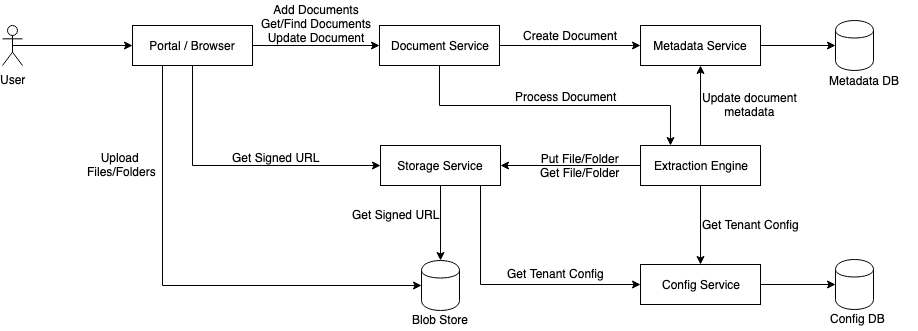

The diagram above was exported from draw.io. Its source (the exported page's mxGraphModel, read from the mxfile embedded in the PNG):
<mxGraphModel dx="1972" dy="1409" grid="1" gridSize="10" guides="1" tooltips="1" connect="1" arrows="1" fold="1" page="0" pageScale="1" pageWidth="827" pageHeight="1169" math="0" shadow="0">
  <root>
    <mxCell id="0Y19aruFcLRPdG3rlqkY-0" />
    <mxCell id="0Y19aruFcLRPdG3rlqkY-1" parent="0Y19aruFcLRPdG3rlqkY-0" />
    <mxCell id="0Y19aruFcLRPdG3rlqkY-2" style="edgeStyle=orthogonalEdgeStyle;rounded=0;orthogonalLoop=1;jettySize=auto;html=1;exitX=0.5;exitY=0.5;exitDx=0;exitDy=0;exitPerimeter=0;entryX=0;entryY=0.5;entryDx=0;entryDy=0;" edge="1" parent="0Y19aruFcLRPdG3rlqkY-1" source="0Y19aruFcLRPdG3rlqkY-3" target="0Y19aruFcLRPdG3rlqkY-7">
      <mxGeometry relative="1" as="geometry" />
    </mxCell>
    <mxCell id="0Y19aruFcLRPdG3rlqkY-3" value="User" style="shape=umlActor;verticalLabelPosition=bottom;labelBackgroundColor=#ffffff;verticalAlign=top;html=1;outlineConnect=0;" vertex="1" parent="0Y19aruFcLRPdG3rlqkY-1">
      <mxGeometry x="-438" y="-560" width="20" height="40" as="geometry" />
    </mxCell>
    <mxCell id="0Y19aruFcLRPdG3rlqkY-4" style="edgeStyle=orthogonalEdgeStyle;rounded=0;orthogonalLoop=1;jettySize=auto;html=1;exitX=0.25;exitY=1;exitDx=0;exitDy=0;entryX=0;entryY=0.5;entryDx=0;entryDy=0;" edge="1" parent="0Y19aruFcLRPdG3rlqkY-1" source="0Y19aruFcLRPdG3rlqkY-7" target="0Y19aruFcLRPdG3rlqkY-20">
      <mxGeometry relative="1" as="geometry" />
    </mxCell>
    <mxCell id="0Y19aruFcLRPdG3rlqkY-5" style="edgeStyle=orthogonalEdgeStyle;rounded=0;orthogonalLoop=1;jettySize=auto;html=1;exitX=0.5;exitY=1;exitDx=0;exitDy=0;entryX=0;entryY=0.5;entryDx=0;entryDy=0;horizontal=0;" edge="1" parent="0Y19aruFcLRPdG3rlqkY-1" source="0Y19aruFcLRPdG3rlqkY-7" target="0Y19aruFcLRPdG3rlqkY-12">
      <mxGeometry relative="1" as="geometry" />
    </mxCell>
    <mxCell id="0Y19aruFcLRPdG3rlqkY-6" style="edgeStyle=orthogonalEdgeStyle;rounded=0;orthogonalLoop=1;jettySize=auto;html=1;exitX=1;exitY=0.5;exitDx=0;exitDy=0;entryX=0;entryY=0.5;entryDx=0;entryDy=0;" edge="1" parent="0Y19aruFcLRPdG3rlqkY-1" source="0Y19aruFcLRPdG3rlqkY-7" target="0Y19aruFcLRPdG3rlqkY-17">
      <mxGeometry relative="1" as="geometry" />
    </mxCell>
    <mxCell id="0Y19aruFcLRPdG3rlqkY-7" value="Portal / Browser" style="rounded=0;whiteSpace=wrap;html=1;" vertex="1" parent="0Y19aruFcLRPdG3rlqkY-1">
      <mxGeometry x="-308" y="-560" width="120" height="40" as="geometry" />
    </mxCell>
    <mxCell id="0Y19aruFcLRPdG3rlqkY-8" style="edgeStyle=orthogonalEdgeStyle;rounded=0;orthogonalLoop=1;jettySize=auto;html=1;exitX=1;exitY=0.5;exitDx=0;exitDy=0;entryX=0;entryY=0.5;entryDx=0;entryDy=0;" edge="1" parent="0Y19aruFcLRPdG3rlqkY-1" source="0Y19aruFcLRPdG3rlqkY-9" target="0Y19aruFcLRPdG3rlqkY-18">
      <mxGeometry relative="1" as="geometry" />
    </mxCell>
    <mxCell id="0Y19aruFcLRPdG3rlqkY-9" value="Config Service" style="rounded=0;whiteSpace=wrap;html=1;" vertex="1" parent="0Y19aruFcLRPdG3rlqkY-1">
      <mxGeometry x="200" y="-321" width="120" height="40" as="geometry" />
    </mxCell>
    <mxCell id="0Y19aruFcLRPdG3rlqkY-10" style="edgeStyle=orthogonalEdgeStyle;rounded=0;orthogonalLoop=1;jettySize=auto;html=1;" edge="1" parent="0Y19aruFcLRPdG3rlqkY-1" source="0Y19aruFcLRPdG3rlqkY-12" target="0Y19aruFcLRPdG3rlqkY-20">
      <mxGeometry relative="1" as="geometry" />
    </mxCell>
    <mxCell id="0Y19aruFcLRPdG3rlqkY-11" style="edgeStyle=orthogonalEdgeStyle;rounded=0;orthogonalLoop=1;jettySize=auto;html=1;exitX=0.75;exitY=1;exitDx=0;exitDy=0;entryX=0;entryY=0.5;entryDx=0;entryDy=0;" edge="1" parent="0Y19aruFcLRPdG3rlqkY-1" source="0Y19aruFcLRPdG3rlqkY-12" target="0Y19aruFcLRPdG3rlqkY-9">
      <mxGeometry relative="1" as="geometry">
        <Array as="points">
          <mxPoint x="40" y="-400" />
          <mxPoint x="40" y="-301" />
        </Array>
      </mxGeometry>
    </mxCell>
    <mxCell id="0Y19aruFcLRPdG3rlqkY-12" value="Storage Service" style="rounded=0;whiteSpace=wrap;html=1;" vertex="1" parent="0Y19aruFcLRPdG3rlqkY-1">
      <mxGeometry x="-60" y="-440" width="120" height="40" as="geometry" />
    </mxCell>
    <mxCell id="0Y19aruFcLRPdG3rlqkY-13" style="edgeStyle=orthogonalEdgeStyle;rounded=0;orthogonalLoop=1;jettySize=auto;html=1;exitX=1;exitY=0.5;exitDx=0;exitDy=0;entryX=0;entryY=0.5;entryDx=0;entryDy=0;" edge="1" parent="0Y19aruFcLRPdG3rlqkY-1" source="0Y19aruFcLRPdG3rlqkY-14" target="0Y19aruFcLRPdG3rlqkY-27">
      <mxGeometry relative="1" as="geometry" />
    </mxCell>
    <mxCell id="0Y19aruFcLRPdG3rlqkY-14" value="Metadata Service" style="rounded=0;whiteSpace=wrap;html=1;" vertex="1" parent="0Y19aruFcLRPdG3rlqkY-1">
      <mxGeometry x="200" y="-560" width="120" height="40" as="geometry" />
    </mxCell>
    <mxCell id="0Y19aruFcLRPdG3rlqkY-15" style="edgeStyle=orthogonalEdgeStyle;rounded=0;orthogonalLoop=1;jettySize=auto;html=1;exitX=1;exitY=0.5;exitDx=0;exitDy=0;entryX=0;entryY=0.5;entryDx=0;entryDy=0;" edge="1" parent="0Y19aruFcLRPdG3rlqkY-1" source="0Y19aruFcLRPdG3rlqkY-17" target="0Y19aruFcLRPdG3rlqkY-14">
      <mxGeometry relative="1" as="geometry" />
    </mxCell>
    <mxCell id="0Y19aruFcLRPdG3rlqkY-16" style="edgeStyle=orthogonalEdgeStyle;rounded=0;orthogonalLoop=1;jettySize=auto;html=1;exitX=0.5;exitY=1;exitDx=0;exitDy=0;entryX=0.25;entryY=0;entryDx=0;entryDy=0;" edge="1" parent="0Y19aruFcLRPdG3rlqkY-1" source="0Y19aruFcLRPdG3rlqkY-17" target="0Y19aruFcLRPdG3rlqkY-33">
      <mxGeometry relative="1" as="geometry" />
    </mxCell>
    <mxCell id="0Y19aruFcLRPdG3rlqkY-17" value="Document Service" style="rounded=0;whiteSpace=wrap;html=1;" vertex="1" parent="0Y19aruFcLRPdG3rlqkY-1">
      <mxGeometry x="-61" y="-560" width="120" height="40" as="geometry" />
    </mxCell>
    <mxCell id="0Y19aruFcLRPdG3rlqkY-18" value="" style="shape=cylinder;whiteSpace=wrap;html=1;boundedLbl=1;backgroundOutline=1;" vertex="1" parent="0Y19aruFcLRPdG3rlqkY-1">
      <mxGeometry x="395" y="-326" width="38" height="50" as="geometry" />
    </mxCell>
    <mxCell id="0Y19aruFcLRPdG3rlqkY-19" value="Config DB" style="text;html=1;resizable=0;points=[];autosize=1;align=left;verticalAlign=top;spacingTop=-4;" vertex="1" parent="0Y19aruFcLRPdG3rlqkY-1">
      <mxGeometry x="388" y="-276" width="70" height="20" as="geometry" />
    </mxCell>
    <mxCell id="0Y19aruFcLRPdG3rlqkY-20" value="" style="shape=cylinder;whiteSpace=wrap;html=1;boundedLbl=1;backgroundOutline=1;" vertex="1" parent="0Y19aruFcLRPdG3rlqkY-1">
      <mxGeometry x="-19" y="-325" width="38" height="50" as="geometry" />
    </mxCell>
    <mxCell id="0Y19aruFcLRPdG3rlqkY-21" value="Blob Store" style="text;html=1;resizable=0;points=[];autosize=1;align=left;verticalAlign=top;spacingTop=-4;" vertex="1" parent="0Y19aruFcLRPdG3rlqkY-1">
      <mxGeometry x="-30" y="-275" width="70" height="20" as="geometry" />
    </mxCell>
    <mxCell id="0Y19aruFcLRPdG3rlqkY-22" value="Get Signed URL" style="text;html=1;resizable=0;points=[];autosize=1;align=left;verticalAlign=top;spacingTop=-4;" vertex="1" parent="0Y19aruFcLRPdG3rlqkY-1">
      <mxGeometry x="-90" y="-380" width="100" height="20" as="geometry" />
    </mxCell>
    <mxCell id="0Y19aruFcLRPdG3rlqkY-23" value="Get Signed URL" style="text;html=1;resizable=0;points=[];autosize=1;align=left;verticalAlign=top;spacingTop=-4;" vertex="1" parent="0Y19aruFcLRPdG3rlqkY-1">
      <mxGeometry x="-210" y="-437.5" width="100" height="20" as="geometry" />
    </mxCell>
    <mxCell id="0Y19aruFcLRPdG3rlqkY-24" value="Upload &lt;br&gt;Files/Folders" style="text;html=1;resizable=0;points=[];autosize=1;align=center;verticalAlign=top;spacingTop=-4;" vertex="1" parent="0Y19aruFcLRPdG3rlqkY-1">
      <mxGeometry x="-359" y="-437.5" width="80" height="30" as="geometry" />
    </mxCell>
    <mxCell id="0Y19aruFcLRPdG3rlqkY-25" value="Add Documents&lt;br&gt;Get/Find Documents&lt;br&gt;Update Document" style="text;html=1;resizable=0;points=[];autosize=1;align=center;verticalAlign=top;spacingTop=-4;" vertex="1" parent="0Y19aruFcLRPdG3rlqkY-1">
      <mxGeometry x="-189" y="-585" width="130" height="40" as="geometry" />
    </mxCell>
    <mxCell id="0Y19aruFcLRPdG3rlqkY-26" value="Get Tenant Config" style="text;html=1;resizable=0;points=[];autosize=1;align=left;verticalAlign=top;spacingTop=-4;" vertex="1" parent="0Y19aruFcLRPdG3rlqkY-1">
      <mxGeometry x="65" y="-321" width="110" height="20" as="geometry" />
    </mxCell>
    <mxCell id="0Y19aruFcLRPdG3rlqkY-27" value="" style="shape=cylinder;whiteSpace=wrap;html=1;boundedLbl=1;backgroundOutline=1;" vertex="1" parent="0Y19aruFcLRPdG3rlqkY-1">
      <mxGeometry x="395" y="-565" width="38" height="50" as="geometry" />
    </mxCell>
    <mxCell id="0Y19aruFcLRPdG3rlqkY-28" value="Metadata DB" style="text;html=1;resizable=0;points=[];autosize=1;align=left;verticalAlign=top;spacingTop=-4;" vertex="1" parent="0Y19aruFcLRPdG3rlqkY-1">
      <mxGeometry x="387" y="-514" width="90" height="20" as="geometry" />
    </mxCell>
    <mxCell id="0Y19aruFcLRPdG3rlqkY-29" style="edgeStyle=orthogonalEdgeStyle;rounded=0;orthogonalLoop=1;jettySize=auto;html=1;exitX=0.5;exitY=1;exitDx=0;exitDy=0;entryX=0.5;entryY=0;entryDx=0;entryDy=0;" edge="1" parent="0Y19aruFcLRPdG3rlqkY-1" source="0Y19aruFcLRPdG3rlqkY-33" target="0Y19aruFcLRPdG3rlqkY-9">
      <mxGeometry relative="1" as="geometry" />
    </mxCell>
    <mxCell id="0Y19aruFcLRPdG3rlqkY-30" style="edgeStyle=orthogonalEdgeStyle;rounded=0;orthogonalLoop=1;jettySize=auto;html=1;exitX=0;exitY=0.5;exitDx=0;exitDy=0;entryX=1;entryY=0.5;entryDx=0;entryDy=0;" edge="1" parent="0Y19aruFcLRPdG3rlqkY-1" source="0Y19aruFcLRPdG3rlqkY-33" target="0Y19aruFcLRPdG3rlqkY-12">
      <mxGeometry relative="1" as="geometry" />
    </mxCell>
    <mxCell id="0Y19aruFcLRPdG3rlqkY-31" style="edgeStyle=orthogonalEdgeStyle;rounded=0;orthogonalLoop=1;jettySize=auto;html=1;exitX=0.5;exitY=0;exitDx=0;exitDy=0;" edge="1" parent="0Y19aruFcLRPdG3rlqkY-1" source="0Y19aruFcLRPdG3rlqkY-33" target="0Y19aruFcLRPdG3rlqkY-14">
      <mxGeometry relative="1" as="geometry" />
    </mxCell>
    <mxCell id="0Y19aruFcLRPdG3rlqkY-32" value="Update document&lt;br&gt;metadata" style="text;html=1;resizable=0;points=[];align=center;verticalAlign=middle;labelBackgroundColor=#ffffff;" vertex="1" connectable="0" parent="0Y19aruFcLRPdG3rlqkY-31">
      <mxGeometry x="0.45" y="-4" relative="1" as="geometry">
        <mxPoint x="45" y="16" as="offset" />
      </mxGeometry>
    </mxCell>
    <mxCell id="0Y19aruFcLRPdG3rlqkY-33" value="Extraction Engine" style="rounded=0;whiteSpace=wrap;html=1;" vertex="1" parent="0Y19aruFcLRPdG3rlqkY-1">
      <mxGeometry x="200" y="-440" width="120" height="40" as="geometry" />
    </mxCell>
    <mxCell id="0Y19aruFcLRPdG3rlqkY-34" value="Create Document" style="text;html=1;resizable=0;points=[];autosize=1;align=center;verticalAlign=top;spacingTop=-4;" vertex="1" parent="0Y19aruFcLRPdG3rlqkY-1">
      <mxGeometry x="74.5" y="-559" width="110" height="20" as="geometry" />
    </mxCell>
    <mxCell id="0Y19aruFcLRPdG3rlqkY-35" value="Process Document" style="text;html=1;resizable=0;points=[];autosize=1;align=center;verticalAlign=top;spacingTop=-4;" vertex="1" parent="0Y19aruFcLRPdG3rlqkY-1">
      <mxGeometry x="65" y="-498" width="120" height="20" as="geometry" />
    </mxCell>
    <mxCell id="0Y19aruFcLRPdG3rlqkY-36" value="Get Tenant Config" style="text;html=1;resizable=0;points=[];autosize=1;align=left;verticalAlign=top;spacingTop=-4;" vertex="1" parent="0Y19aruFcLRPdG3rlqkY-1">
      <mxGeometry x="260" y="-370.5" width="110" height="20" as="geometry" />
    </mxCell>
    <mxCell id="0Y19aruFcLRPdG3rlqkY-37" value="Put File/Folder&lt;br&gt;Get File/Folder" style="text;html=1;resizable=0;points=[];autosize=1;align=center;verticalAlign=top;spacingTop=-4;" vertex="1" parent="0Y19aruFcLRPdG3rlqkY-1">
      <mxGeometry x="94" y="-436" width="90" height="30" as="geometry" />
    </mxCell>
  </root>
</mxGraphModel>